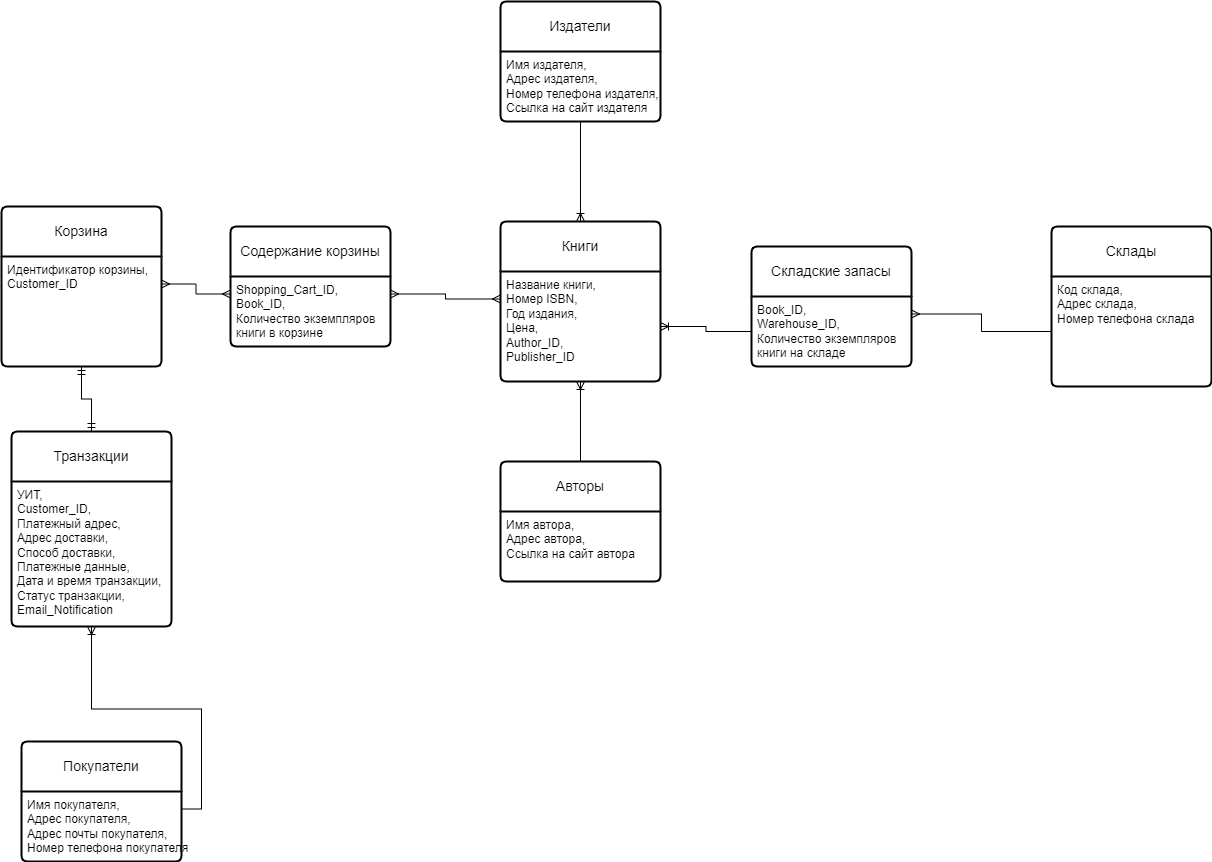

The diagram above was exported from draw.io. Its source (the exported page's mxGraphModel, read from the mxfile embedded in the PNG):
<mxGraphModel dx="1206" dy="817" grid="1" gridSize="10" guides="1" tooltips="1" connect="1" arrows="1" fold="1" page="1" pageScale="1" pageWidth="827" pageHeight="1169" math="0" shadow="0">
  <root>
    <mxCell id="0" />
    <mxCell id="1" parent="0" />
    <mxCell id="r8Nsh55Wo7BVCNhZFHVN-23" value="Книги" style="swimlane;childLayout=stackLayout;horizontal=1;startSize=50;horizontalStack=0;rounded=1;fontSize=14;fontStyle=0;strokeWidth=2;resizeParent=0;resizeLast=1;shadow=0;dashed=0;align=center;arcSize=4;whiteSpace=wrap;html=1;" parent="1" vertex="1">
      <mxGeometry x="599" y="490" width="160" height="160" as="geometry" />
    </mxCell>
    <mxCell id="r8Nsh55Wo7BVCNhZFHVN-24" value="Название книги, &lt;br&gt;Номер ISBN, &lt;br&gt;Год издания, &lt;br&gt;Цена, &lt;br&gt;Author_ID, &lt;br&gt;Publisher_ID" style="align=left;strokeColor=none;fillColor=none;spacingLeft=4;fontSize=12;verticalAlign=top;resizable=0;rotatable=0;part=1;html=1;" parent="r8Nsh55Wo7BVCNhZFHVN-23" vertex="1">
      <mxGeometry y="50" width="160" height="110" as="geometry" />
    </mxCell>
    <mxCell id="r8Nsh55Wo7BVCNhZFHVN-51" style="edgeStyle=orthogonalEdgeStyle;rounded=0;orthogonalLoop=1;jettySize=auto;html=1;exitX=0.5;exitY=0;exitDx=0;exitDy=0;entryX=0.5;entryY=1;entryDx=0;entryDy=0;endArrow=ERoneToMany;endFill=0;" parent="1" source="r8Nsh55Wo7BVCNhZFHVN-25" target="r8Nsh55Wo7BVCNhZFHVN-24" edge="1">
      <mxGeometry relative="1" as="geometry" />
    </mxCell>
    <mxCell id="r8Nsh55Wo7BVCNhZFHVN-25" value="Авторы" style="swimlane;childLayout=stackLayout;horizontal=1;startSize=50;horizontalStack=0;rounded=1;fontSize=14;fontStyle=0;strokeWidth=2;resizeParent=0;resizeLast=1;shadow=0;dashed=0;align=center;arcSize=4;whiteSpace=wrap;html=1;" parent="1" vertex="1">
      <mxGeometry x="599" y="730" width="160" height="120" as="geometry" />
    </mxCell>
    <mxCell id="r8Nsh55Wo7BVCNhZFHVN-26" value="Имя автора, &lt;br&gt;Адрес автора, &lt;br&gt;Ссылка на сайт автора" style="align=left;strokeColor=none;fillColor=none;spacingLeft=4;fontSize=12;verticalAlign=top;resizable=0;rotatable=0;part=1;html=1;" parent="r8Nsh55Wo7BVCNhZFHVN-25" vertex="1">
      <mxGeometry y="50" width="160" height="70" as="geometry" />
    </mxCell>
    <mxCell id="r8Nsh55Wo7BVCNhZFHVN-35" value="Издатели" style="swimlane;childLayout=stackLayout;horizontal=1;startSize=50;horizontalStack=0;rounded=1;fontSize=14;fontStyle=0;strokeWidth=2;resizeParent=0;resizeLast=1;shadow=0;dashed=0;align=center;arcSize=4;whiteSpace=wrap;html=1;" parent="1" vertex="1">
      <mxGeometry x="599" y="270" width="160" height="120" as="geometry" />
    </mxCell>
    <mxCell id="r8Nsh55Wo7BVCNhZFHVN-36" value="Имя издателя, &lt;br&gt;Адрес издателя, &lt;br&gt;Номер телефона издателя, &lt;br&gt;Ссылка на сайт издателя" style="align=left;strokeColor=none;fillColor=none;spacingLeft=4;fontSize=12;verticalAlign=top;resizable=0;rotatable=0;part=1;html=1;" parent="r8Nsh55Wo7BVCNhZFHVN-35" vertex="1">
      <mxGeometry y="50" width="160" height="70" as="geometry" />
    </mxCell>
    <mxCell id="r8Nsh55Wo7BVCNhZFHVN-37" value="Склады" style="swimlane;childLayout=stackLayout;horizontal=1;startSize=50;horizontalStack=0;rounded=1;fontSize=14;fontStyle=0;strokeWidth=2;resizeParent=0;resizeLast=1;shadow=0;dashed=0;align=center;arcSize=4;whiteSpace=wrap;html=1;" parent="1" vertex="1">
      <mxGeometry x="1150" y="495" width="160" height="160" as="geometry" />
    </mxCell>
    <mxCell id="r8Nsh55Wo7BVCNhZFHVN-38" value="Код склада, &lt;br&gt;Адрес склада, &lt;br&gt;Номер телефона склада" style="align=left;strokeColor=none;fillColor=none;spacingLeft=4;fontSize=12;verticalAlign=top;resizable=0;rotatable=0;part=1;html=1;" parent="r8Nsh55Wo7BVCNhZFHVN-37" vertex="1">
      <mxGeometry y="50" width="160" height="110" as="geometry" />
    </mxCell>
    <mxCell id="r8Nsh55Wo7BVCNhZFHVN-39" value="Складские запасы" style="swimlane;childLayout=stackLayout;horizontal=1;startSize=50;horizontalStack=0;rounded=1;fontSize=14;fontStyle=0;strokeWidth=2;resizeParent=0;resizeLast=1;shadow=0;dashed=0;align=center;arcSize=4;whiteSpace=wrap;html=1;" parent="1" vertex="1">
      <mxGeometry x="850" y="515" width="160" height="120" as="geometry" />
    </mxCell>
    <mxCell id="r8Nsh55Wo7BVCNhZFHVN-40" value="Book_ID, &lt;br&gt;Warehouse_ID, &lt;br&gt;Количество экземпляров &lt;br&gt;книги на складе" style="align=left;strokeColor=none;fillColor=none;spacingLeft=4;fontSize=12;verticalAlign=top;resizable=0;rotatable=0;part=1;html=1;" parent="r8Nsh55Wo7BVCNhZFHVN-39" vertex="1">
      <mxGeometry y="50" width="160" height="70" as="geometry" />
    </mxCell>
    <mxCell id="r8Nsh55Wo7BVCNhZFHVN-41" value="Покупатели" style="swimlane;childLayout=stackLayout;horizontal=1;startSize=50;horizontalStack=0;rounded=1;fontSize=14;fontStyle=0;strokeWidth=2;resizeParent=0;resizeLast=1;shadow=0;dashed=0;align=center;arcSize=4;whiteSpace=wrap;html=1;" parent="1" vertex="1">
      <mxGeometry x="120" y="1010" width="160" height="120" as="geometry" />
    </mxCell>
    <mxCell id="r8Nsh55Wo7BVCNhZFHVN-42" value="Имя покупателя, &lt;br&gt;Адрес покупателя, &lt;br&gt;Адрес почты покупателя, &lt;br&gt;Номер телефона покупателя" style="align=left;strokeColor=none;fillColor=none;spacingLeft=4;fontSize=12;verticalAlign=top;resizable=0;rotatable=0;part=1;html=1;" parent="r8Nsh55Wo7BVCNhZFHVN-41" vertex="1">
      <mxGeometry y="50" width="160" height="70" as="geometry" />
    </mxCell>
    <mxCell id="r8Nsh55Wo7BVCNhZFHVN-43" value="Корзина" style="swimlane;childLayout=stackLayout;horizontal=1;startSize=50;horizontalStack=0;rounded=1;fontSize=14;fontStyle=0;strokeWidth=2;resizeParent=0;resizeLast=1;shadow=0;dashed=0;align=center;arcSize=4;whiteSpace=wrap;html=1;" parent="1" vertex="1">
      <mxGeometry x="100" y="475" width="160" height="160" as="geometry" />
    </mxCell>
    <mxCell id="r8Nsh55Wo7BVCNhZFHVN-44" value="Идентификатор корзины, &lt;br&gt;Customer_ID" style="align=left;strokeColor=none;fillColor=none;spacingLeft=4;fontSize=12;verticalAlign=top;resizable=0;rotatable=0;part=1;html=1;" parent="r8Nsh55Wo7BVCNhZFHVN-43" vertex="1">
      <mxGeometry y="50" width="160" height="110" as="geometry" />
    </mxCell>
    <mxCell id="r8Nsh55Wo7BVCNhZFHVN-45" value="Содержание корзины" style="swimlane;childLayout=stackLayout;horizontal=1;startSize=50;horizontalStack=0;rounded=1;fontSize=14;fontStyle=0;strokeWidth=2;resizeParent=0;resizeLast=1;shadow=0;dashed=0;align=center;arcSize=4;whiteSpace=wrap;html=1;" parent="1" vertex="1">
      <mxGeometry x="329" y="495" width="160" height="120" as="geometry" />
    </mxCell>
    <mxCell id="r8Nsh55Wo7BVCNhZFHVN-46" value="Shopping_Cart_ID, &lt;br&gt;Book_ID, &lt;br&gt;Количество экземпляров &lt;br&gt;книги в корзине" style="align=left;strokeColor=none;fillColor=none;spacingLeft=4;fontSize=12;verticalAlign=top;resizable=0;rotatable=0;part=1;html=1;" parent="r8Nsh55Wo7BVCNhZFHVN-45" vertex="1">
      <mxGeometry y="50" width="160" height="70" as="geometry" />
    </mxCell>
    <mxCell id="r8Nsh55Wo7BVCNhZFHVN-58" style="edgeStyle=orthogonalEdgeStyle;rounded=0;orthogonalLoop=1;jettySize=auto;html=1;exitX=0.5;exitY=0;exitDx=0;exitDy=0;entryX=0.5;entryY=1;entryDx=0;entryDy=0;endArrow=ERmandOne;endFill=0;startArrow=ERmandOne;startFill=0;" parent="1" source="r8Nsh55Wo7BVCNhZFHVN-47" target="r8Nsh55Wo7BVCNhZFHVN-44" edge="1">
      <mxGeometry relative="1" as="geometry" />
    </mxCell>
    <mxCell id="r8Nsh55Wo7BVCNhZFHVN-47" value="Транзакции" style="swimlane;childLayout=stackLayout;horizontal=1;startSize=50;horizontalStack=0;rounded=1;fontSize=14;fontStyle=0;strokeWidth=2;resizeParent=0;resizeLast=1;shadow=0;dashed=0;align=center;arcSize=4;whiteSpace=wrap;html=1;" parent="1" vertex="1">
      <mxGeometry x="110" y="700" width="160" height="195" as="geometry" />
    </mxCell>
    <mxCell id="r8Nsh55Wo7BVCNhZFHVN-48" value="УИТ, &lt;br&gt;Customer_ID, &lt;br&gt;Платежный адрес, &lt;br&gt;Адрес доставки, &lt;br&gt;Способ доставки, &lt;br&gt;Платежные данные, &lt;br&gt;Дата и время транзакции, &lt;br&gt;Статус транзакции, &lt;br&gt;Email_Notification" style="align=left;strokeColor=none;fillColor=none;spacingLeft=4;fontSize=12;verticalAlign=top;resizable=0;rotatable=0;part=1;html=1;" parent="r8Nsh55Wo7BVCNhZFHVN-47" vertex="1">
      <mxGeometry y="50" width="160" height="145" as="geometry" />
    </mxCell>
    <mxCell id="r8Nsh55Wo7BVCNhZFHVN-49" style="edgeStyle=orthogonalEdgeStyle;rounded=0;orthogonalLoop=1;jettySize=auto;html=1;exitX=1;exitY=0.25;exitDx=0;exitDy=0;entryX=0;entryY=0.25;entryDx=0;entryDy=0;startArrow=ERmany;startFill=0;endArrow=ERmany;endFill=0;" parent="1" source="r8Nsh55Wo7BVCNhZFHVN-44" target="r8Nsh55Wo7BVCNhZFHVN-46" edge="1">
      <mxGeometry relative="1" as="geometry" />
    </mxCell>
    <mxCell id="r8Nsh55Wo7BVCNhZFHVN-50" style="edgeStyle=orthogonalEdgeStyle;rounded=0;orthogonalLoop=1;jettySize=auto;html=1;exitX=1;exitY=0.25;exitDx=0;exitDy=0;entryX=0;entryY=0.25;entryDx=0;entryDy=0;endArrow=ERmany;endFill=0;startArrow=ERmany;startFill=0;" parent="1" source="r8Nsh55Wo7BVCNhZFHVN-46" target="r8Nsh55Wo7BVCNhZFHVN-24" edge="1">
      <mxGeometry relative="1" as="geometry" />
    </mxCell>
    <mxCell id="r8Nsh55Wo7BVCNhZFHVN-53" style="edgeStyle=orthogonalEdgeStyle;rounded=0;orthogonalLoop=1;jettySize=auto;html=1;exitX=0.5;exitY=1;exitDx=0;exitDy=0;endArrow=ERoneToMany;endFill=0;" parent="1" source="r8Nsh55Wo7BVCNhZFHVN-36" target="r8Nsh55Wo7BVCNhZFHVN-23" edge="1">
      <mxGeometry relative="1" as="geometry" />
    </mxCell>
    <mxCell id="r8Nsh55Wo7BVCNhZFHVN-54" style="edgeStyle=orthogonalEdgeStyle;rounded=0;orthogonalLoop=1;jettySize=auto;html=1;exitX=0;exitY=0.5;exitDx=0;exitDy=0;entryX=1;entryY=0.25;entryDx=0;entryDy=0;endArrow=ERmany;endFill=0;" parent="1" source="r8Nsh55Wo7BVCNhZFHVN-38" target="r8Nsh55Wo7BVCNhZFHVN-40" edge="1">
      <mxGeometry relative="1" as="geometry" />
    </mxCell>
    <mxCell id="r8Nsh55Wo7BVCNhZFHVN-55" style="edgeStyle=orthogonalEdgeStyle;rounded=0;orthogonalLoop=1;jettySize=auto;html=1;exitX=1;exitY=0.25;exitDx=0;exitDy=0;entryX=0.5;entryY=1;entryDx=0;entryDy=0;endArrow=ERoneToMany;endFill=0;" parent="1" source="r8Nsh55Wo7BVCNhZFHVN-42" target="r8Nsh55Wo7BVCNhZFHVN-48" edge="1">
      <mxGeometry relative="1" as="geometry" />
    </mxCell>
    <mxCell id="r8Nsh55Wo7BVCNhZFHVN-57" style="edgeStyle=orthogonalEdgeStyle;rounded=0;orthogonalLoop=1;jettySize=auto;html=1;exitX=0;exitY=0.5;exitDx=0;exitDy=0;entryX=1;entryY=0.5;entryDx=0;entryDy=0;endArrow=ERoneToMany;endFill=0;" parent="1" source="r8Nsh55Wo7BVCNhZFHVN-40" target="r8Nsh55Wo7BVCNhZFHVN-24" edge="1">
      <mxGeometry relative="1" as="geometry" />
    </mxCell>
  </root>
</mxGraphModel>